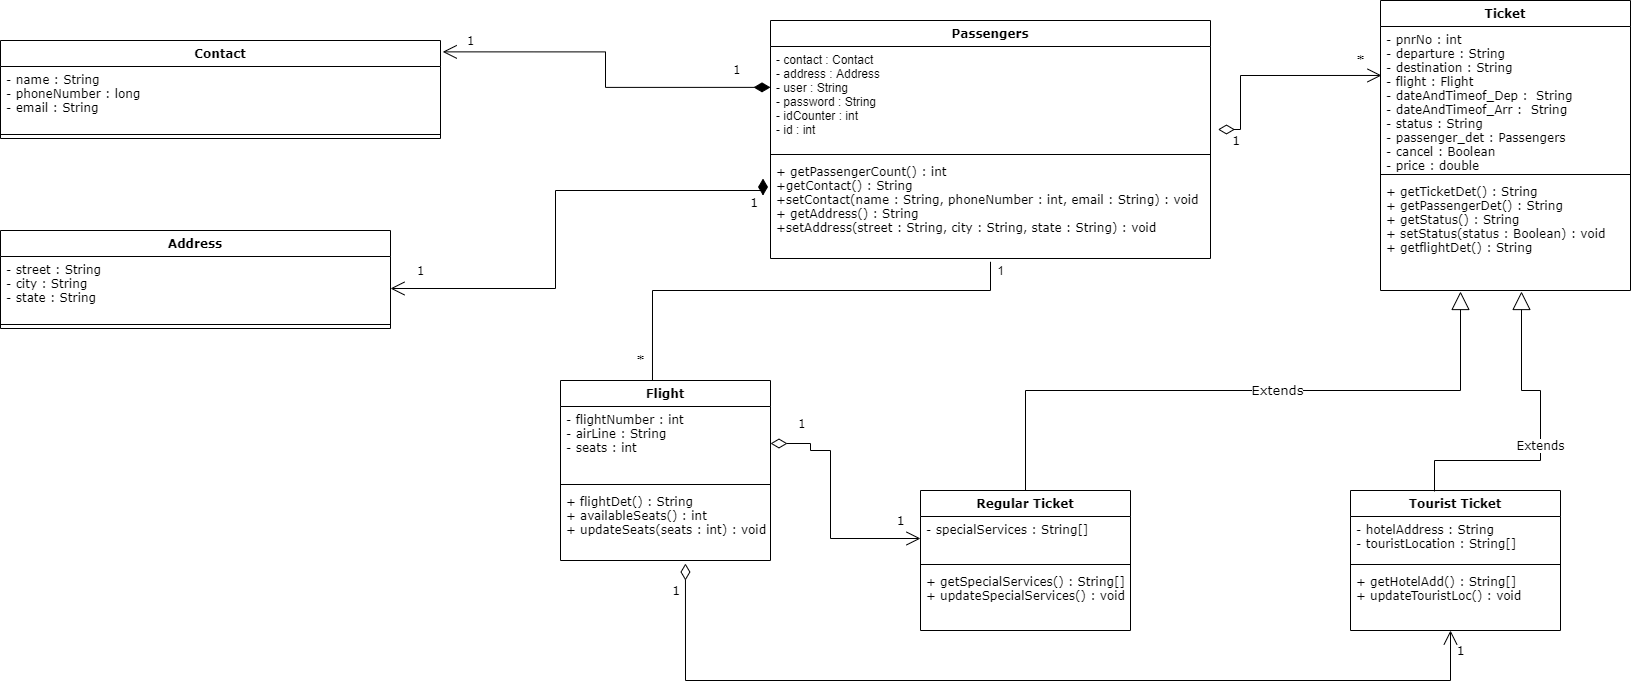

The diagram above was exported from draw.io. Its source (the exported page's mxGraphModel, read from the mxfile embedded in the PNG):
<mxGraphModel dx="2591" dy="786" grid="1" gridSize="10" guides="1" tooltips="1" connect="1" arrows="1" fold="1" page="1" pageScale="1" pageWidth="1169" pageHeight="827" background="none" math="0" shadow="0">
  <root>
    <mxCell id="WIyWlLk6GJQsqaUBKTNV-0" />
    <mxCell id="WIyWlLk6GJQsqaUBKTNV-1" parent="WIyWlLk6GJQsqaUBKTNV-0" />
    <mxCell id="3-xVJ8WteP_-UY9DitFL-0" value="Contact" style="swimlane;fontStyle=1;align=center;verticalAlign=top;childLayout=stackLayout;horizontal=1;startSize=26;horizontalStack=0;resizeParent=1;resizeParentMax=0;resizeLast=0;collapsible=1;marginBottom=0;fontFamily=Verdana;" parent="WIyWlLk6GJQsqaUBKTNV-1" vertex="1">
      <mxGeometry x="-700" y="150" width="440" height="98" as="geometry" />
    </mxCell>
    <mxCell id="3-xVJ8WteP_-UY9DitFL-1" value="- name : String&#10;- phoneNumber : long&#10;- email : String" style="text;strokeColor=none;fillColor=none;align=left;verticalAlign=top;spacingLeft=4;spacingRight=4;overflow=hidden;rotatable=0;points=[[0,0.5],[1,0.5]];portConstraint=eastwest;fontFamily=Verdana;" parent="3-xVJ8WteP_-UY9DitFL-0" vertex="1">
      <mxGeometry y="26" width="440" height="64" as="geometry" />
    </mxCell>
    <mxCell id="3-xVJ8WteP_-UY9DitFL-2" value="" style="line;strokeWidth=1;fillColor=none;align=left;verticalAlign=middle;spacingTop=-1;spacingLeft=3;spacingRight=3;rotatable=0;labelPosition=right;points=[];portConstraint=eastwest;" parent="3-xVJ8WteP_-UY9DitFL-0" vertex="1">
      <mxGeometry y="90" width="440" height="8" as="geometry" />
    </mxCell>
    <mxCell id="3-xVJ8WteP_-UY9DitFL-5" value="Address" style="swimlane;fontStyle=1;align=center;verticalAlign=top;childLayout=stackLayout;horizontal=1;startSize=26;horizontalStack=0;resizeParent=1;resizeParentMax=0;resizeLast=0;collapsible=1;marginBottom=0;fontFamily=Verdana;" parent="WIyWlLk6GJQsqaUBKTNV-1" vertex="1">
      <mxGeometry x="-700" y="340" width="390" height="98" as="geometry" />
    </mxCell>
    <mxCell id="3-xVJ8WteP_-UY9DitFL-6" value="- street : String&#10;- city : String&#10;- state : String" style="text;strokeColor=none;fillColor=none;align=left;verticalAlign=top;spacingLeft=4;spacingRight=4;overflow=hidden;rotatable=0;points=[[0,0.5],[1,0.5]];portConstraint=eastwest;fontFamily=Verdana;" parent="3-xVJ8WteP_-UY9DitFL-5" vertex="1">
      <mxGeometry y="26" width="390" height="64" as="geometry" />
    </mxCell>
    <mxCell id="3-xVJ8WteP_-UY9DitFL-7" value="" style="line;strokeWidth=1;fillColor=none;align=left;verticalAlign=middle;spacingTop=-1;spacingLeft=3;spacingRight=3;rotatable=0;labelPosition=right;points=[];portConstraint=eastwest;fontFamily=Verdana;" parent="3-xVJ8WteP_-UY9DitFL-5" vertex="1">
      <mxGeometry y="90" width="390" height="8" as="geometry" />
    </mxCell>
    <mxCell id="MVQhfNKU_ebHtH1nQyb3-4" value="&lt;font style=&quot;font-size: 12px&quot;&gt;1&lt;/font&gt;" style="endArrow=open;html=1;endSize=12;startArrow=diamondThin;startSize=14;startFill=1;edgeStyle=orthogonalEdgeStyle;align=left;verticalAlign=bottom;rounded=0;fontFamily=Verdana;entryX=1.005;entryY=0.116;entryDx=0;entryDy=0;entryPerimeter=0;exitX=0;exitY=0.393;exitDx=0;exitDy=0;strokeWidth=1;exitPerimeter=0;" parent="WIyWlLk6GJQsqaUBKTNV-1" source="fzz_3yNC-6b6Atrw8cG_-4" target="3-xVJ8WteP_-UY9DitFL-0" edge="1">
      <mxGeometry x="-0.7849" y="-8" relative="1" as="geometry">
        <mxPoint x="20" y="190.5" as="sourcePoint" />
        <mxPoint x="-180" y="185.5" as="targetPoint" />
        <mxPoint as="offset" />
      </mxGeometry>
    </mxCell>
    <mxCell id="MVQhfNKU_ebHtH1nQyb3-5" value="&lt;font style=&quot;font-size: 13px&quot;&gt;1&lt;/font&gt;" style="endArrow=open;html=1;endSize=12;startArrow=diamondThin;startSize=14;startFill=1;edgeStyle=orthogonalEdgeStyle;align=left;verticalAlign=bottom;rounded=0;fontFamily=Verdana;entryX=1;entryY=0.5;entryDx=0;entryDy=0;exitX=-0.017;exitY=0.2;exitDx=0;exitDy=0;exitPerimeter=0;" parent="WIyWlLk6GJQsqaUBKTNV-1" source="fzz_3yNC-6b6Atrw8cG_-6" target="3-xVJ8WteP_-UY9DitFL-6" edge="1">
      <mxGeometry x="-0.8868" y="22" relative="1" as="geometry">
        <mxPoint x="20" y="260" as="sourcePoint" />
        <mxPoint x="-30" y="400" as="targetPoint" />
        <mxPoint as="offset" />
        <Array as="points">
          <mxPoint x="63" y="300" />
          <mxPoint x="-145" y="300" />
          <mxPoint x="-145" y="398" />
        </Array>
      </mxGeometry>
    </mxCell>
    <mxCell id="MVQhfNKU_ebHtH1nQyb3-6" value="1" style="text;html=1;align=center;verticalAlign=middle;resizable=0;points=[];autosize=1;strokeColor=none;fillColor=none;fontSize=12;fontFamily=Verdana;" parent="WIyWlLk6GJQsqaUBKTNV-1" vertex="1">
      <mxGeometry x="-240" y="140" width="20" height="20" as="geometry" />
    </mxCell>
    <mxCell id="MVQhfNKU_ebHtH1nQyb3-7" value="1" style="text;html=1;align=center;verticalAlign=middle;resizable=0;points=[];autosize=1;strokeColor=none;fillColor=none;fontSize=12;fontFamily=Verdana;" parent="WIyWlLk6GJQsqaUBKTNV-1" vertex="1">
      <mxGeometry x="-290" y="370" width="20" height="20" as="geometry" />
    </mxCell>
    <mxCell id="dos0XJ2BzfZ9gWIM4tNk-0" value="Ticket" style="swimlane;fontStyle=1;align=center;verticalAlign=top;childLayout=stackLayout;horizontal=1;startSize=26;horizontalStack=0;resizeParent=1;resizeParentMax=0;resizeLast=0;collapsible=1;marginBottom=0;fontFamily=Verdana;" parent="WIyWlLk6GJQsqaUBKTNV-1" vertex="1">
      <mxGeometry x="680" y="110" width="250" height="290" as="geometry" />
    </mxCell>
    <mxCell id="dos0XJ2BzfZ9gWIM4tNk-1" value="- pnrNo : int&#10;- departure : String&#10;- destination : String&#10;- flight : Flight&#10;- dateAndTimeof_Dep :  String&#10;- dateAndTimeof_Arr :  String&#10;- status : String&#10;- passenger_det : Passengers&#10;- cancel : Boolean&#10;- price : double" style="text;strokeColor=none;fillColor=none;align=left;verticalAlign=top;spacingLeft=4;spacingRight=4;overflow=hidden;rotatable=0;points=[[0,0.5],[1,0.5]];portConstraint=eastwest;fontFamily=Verdana;" parent="dos0XJ2BzfZ9gWIM4tNk-0" vertex="1">
      <mxGeometry y="26" width="250" height="144" as="geometry" />
    </mxCell>
    <mxCell id="dos0XJ2BzfZ9gWIM4tNk-2" value="" style="line;strokeWidth=1;fillColor=none;align=left;verticalAlign=middle;spacingTop=-1;spacingLeft=3;spacingRight=3;rotatable=0;labelPosition=right;points=[];portConstraint=eastwest;" parent="dos0XJ2BzfZ9gWIM4tNk-0" vertex="1">
      <mxGeometry y="170" width="250" height="8" as="geometry" />
    </mxCell>
    <mxCell id="dos0XJ2BzfZ9gWIM4tNk-3" value="+ getTicketDet() : String&#10;+ getPassengerDet() : String&#10;+ getStatus() : String&#10;+ setStatus(status : Boolean) : void&#10;+ getflightDet() : String" style="text;strokeColor=none;fillColor=none;align=left;verticalAlign=top;spacingLeft=4;spacingRight=4;overflow=hidden;rotatable=0;points=[[0,0.5],[1,0.5]];portConstraint=eastwest;fontFamily=Verdana;" parent="dos0XJ2BzfZ9gWIM4tNk-0" vertex="1">
      <mxGeometry y="178" width="250" height="112" as="geometry" />
    </mxCell>
    <mxCell id="dos0XJ2BzfZ9gWIM4tNk-4" value="Regular Ticket" style="swimlane;fontStyle=1;align=center;verticalAlign=top;childLayout=stackLayout;horizontal=1;startSize=26;horizontalStack=0;resizeParent=1;resizeParentMax=0;resizeLast=0;collapsible=1;marginBottom=0;fontFamily=Verdana;" parent="WIyWlLk6GJQsqaUBKTNV-1" vertex="1">
      <mxGeometry x="220" y="600" width="210" height="140" as="geometry" />
    </mxCell>
    <mxCell id="dos0XJ2BzfZ9gWIM4tNk-5" value="- specialServices : String[]&#10;" style="text;strokeColor=none;fillColor=none;align=left;verticalAlign=top;spacingLeft=4;spacingRight=4;overflow=hidden;rotatable=0;points=[[0,0.5],[1,0.5]];portConstraint=eastwest;fontFamily=Verdana;" parent="dos0XJ2BzfZ9gWIM4tNk-4" vertex="1">
      <mxGeometry y="26" width="210" height="44" as="geometry" />
    </mxCell>
    <mxCell id="dos0XJ2BzfZ9gWIM4tNk-6" value="" style="line;strokeWidth=1;fillColor=none;align=left;verticalAlign=middle;spacingTop=-1;spacingLeft=3;spacingRight=3;rotatable=0;labelPosition=right;points=[];portConstraint=eastwest;fontFamily=Verdana;" parent="dos0XJ2BzfZ9gWIM4tNk-4" vertex="1">
      <mxGeometry y="70" width="210" height="8" as="geometry" />
    </mxCell>
    <mxCell id="dos0XJ2BzfZ9gWIM4tNk-7" value="+ getSpecialServices() : String[]&#10;+ updateSpecialServices() : void" style="text;strokeColor=none;fillColor=none;align=left;verticalAlign=top;spacingLeft=4;spacingRight=4;overflow=hidden;rotatable=0;points=[[0,0.5],[1,0.5]];portConstraint=eastwest;fontFamily=Verdana;" parent="dos0XJ2BzfZ9gWIM4tNk-4" vertex="1">
      <mxGeometry y="78" width="210" height="62" as="geometry" />
    </mxCell>
    <mxCell id="dos0XJ2BzfZ9gWIM4tNk-8" value="Tourist Ticket" style="swimlane;fontStyle=1;align=center;verticalAlign=top;childLayout=stackLayout;horizontal=1;startSize=26;horizontalStack=0;resizeParent=1;resizeParentMax=0;resizeLast=0;collapsible=1;marginBottom=0;fontFamily=Verdana;" parent="WIyWlLk6GJQsqaUBKTNV-1" vertex="1">
      <mxGeometry x="650" y="600" width="210" height="140" as="geometry" />
    </mxCell>
    <mxCell id="dos0XJ2BzfZ9gWIM4tNk-9" value="- hotelAddress : String&#10;- touristLocation : String[]" style="text;strokeColor=none;fillColor=none;align=left;verticalAlign=top;spacingLeft=4;spacingRight=4;overflow=hidden;rotatable=0;points=[[0,0.5],[1,0.5]];portConstraint=eastwest;fontFamily=Verdana;" parent="dos0XJ2BzfZ9gWIM4tNk-8" vertex="1">
      <mxGeometry y="26" width="210" height="44" as="geometry" />
    </mxCell>
    <mxCell id="dos0XJ2BzfZ9gWIM4tNk-10" value="" style="line;strokeWidth=1;fillColor=none;align=left;verticalAlign=middle;spacingTop=-1;spacingLeft=3;spacingRight=3;rotatable=0;labelPosition=right;points=[];portConstraint=eastwest;fontFamily=Verdana;" parent="dos0XJ2BzfZ9gWIM4tNk-8" vertex="1">
      <mxGeometry y="70" width="210" height="8" as="geometry" />
    </mxCell>
    <mxCell id="dos0XJ2BzfZ9gWIM4tNk-11" value="+ getHotelAdd() : String[]&#10;+ updateTouristLoc() : void" style="text;strokeColor=none;fillColor=none;align=left;verticalAlign=top;spacingLeft=4;spacingRight=4;overflow=hidden;rotatable=0;points=[[0,0.5],[1,0.5]];portConstraint=eastwest;fontFamily=Verdana;" parent="dos0XJ2BzfZ9gWIM4tNk-8" vertex="1">
      <mxGeometry y="78" width="210" height="62" as="geometry" />
    </mxCell>
    <mxCell id="dos0XJ2BzfZ9gWIM4tNk-14" value="Flight" style="swimlane;fontStyle=1;align=center;verticalAlign=top;childLayout=stackLayout;horizontal=1;startSize=26;horizontalStack=0;resizeParent=1;resizeParentMax=0;resizeLast=0;collapsible=1;marginBottom=0;fontFamily=Verdana;fontSize=12;" parent="WIyWlLk6GJQsqaUBKTNV-1" vertex="1">
      <mxGeometry x="-140" y="490" width="210" height="180" as="geometry" />
    </mxCell>
    <mxCell id="dos0XJ2BzfZ9gWIM4tNk-15" value="- flightNumber : int&#10;- airLine : String&#10;- seats : int" style="text;strokeColor=none;fillColor=none;align=left;verticalAlign=top;spacingLeft=4;spacingRight=4;overflow=hidden;rotatable=0;points=[[0,0.5],[1,0.5]];portConstraint=eastwest;fontFamily=Verdana;fontSize=12;" parent="dos0XJ2BzfZ9gWIM4tNk-14" vertex="1">
      <mxGeometry y="26" width="210" height="74" as="geometry" />
    </mxCell>
    <mxCell id="dos0XJ2BzfZ9gWIM4tNk-16" value="" style="line;strokeWidth=1;fillColor=none;align=left;verticalAlign=middle;spacingTop=-1;spacingLeft=3;spacingRight=3;rotatable=0;labelPosition=right;points=[];portConstraint=eastwest;fontFamily=Verdana;fontSize=12;" parent="dos0XJ2BzfZ9gWIM4tNk-14" vertex="1">
      <mxGeometry y="100" width="210" height="8" as="geometry" />
    </mxCell>
    <mxCell id="dos0XJ2BzfZ9gWIM4tNk-17" value="+ flightDet() : String&#10;+ availableSeats() : int&#10;+ updateSeats(seats : int) : void" style="text;strokeColor=none;fillColor=none;align=left;verticalAlign=top;spacingLeft=4;spacingRight=4;overflow=hidden;rotatable=0;points=[[0,0.5],[1,0.5]];portConstraint=eastwest;fontFamily=Verdana;fontSize=12;" parent="dos0XJ2BzfZ9gWIM4tNk-14" vertex="1">
      <mxGeometry y="108" width="210" height="72" as="geometry" />
    </mxCell>
    <mxCell id="fzz_3yNC-6b6Atrw8cG_-3" value="Passengers" style="swimlane;fontStyle=1;align=center;verticalAlign=top;childLayout=stackLayout;horizontal=1;startSize=26;horizontalStack=0;resizeParent=1;resizeParentMax=0;resizeLast=0;collapsible=1;marginBottom=0;fontFamily=Verdana;" parent="WIyWlLk6GJQsqaUBKTNV-1" vertex="1">
      <mxGeometry x="70" y="130" width="440" height="238" as="geometry" />
    </mxCell>
    <mxCell id="fzz_3yNC-6b6Atrw8cG_-4" value="- contact : Contact&#10;- address : Address&#10;- user : String&#10;- password : String&#10;- idCounter : int&#10;- id : int" style="text;strokeColor=none;fillColor=none;align=left;verticalAlign=top;spacingLeft=4;spacingRight=4;overflow=hidden;rotatable=0;points=[[0,0.5],[1,0.5]];portConstraint=eastwest;" parent="fzz_3yNC-6b6Atrw8cG_-3" vertex="1">
      <mxGeometry y="26" width="440" height="104" as="geometry" />
    </mxCell>
    <mxCell id="fzz_3yNC-6b6Atrw8cG_-5" value="" style="line;strokeWidth=1;fillColor=none;align=left;verticalAlign=middle;spacingTop=-1;spacingLeft=3;spacingRight=3;rotatable=0;labelPosition=right;points=[];portConstraint=eastwest;" parent="fzz_3yNC-6b6Atrw8cG_-3" vertex="1">
      <mxGeometry y="130" width="440" height="8" as="geometry" />
    </mxCell>
    <mxCell id="fzz_3yNC-6b6Atrw8cG_-6" value="+ getPassengerCount() : int&#10;+getContact() : String&#10;+setContact(name : String, phoneNumber : int, email : String) : void&#10;+ getAddress() : String&#10;+setAddress(street : String, city : String, state : String) : void" style="text;strokeColor=none;fillColor=none;align=left;verticalAlign=top;spacingLeft=4;spacingRight=4;overflow=hidden;rotatable=0;points=[[0,0.5],[1,0.5]];portConstraint=eastwest;fontFamily=Verdana;" parent="fzz_3yNC-6b6Atrw8cG_-3" vertex="1">
      <mxGeometry y="138" width="440" height="100" as="geometry" />
    </mxCell>
    <mxCell id="Mr-GV0Gc8nJGZS1BI0ZY-2" value="&lt;font style=&quot;font-size: 13px&quot;&gt;Extends&lt;/font&gt;" style="endArrow=block;endSize=16;endFill=0;html=1;rounded=0;fontFamily=Verdana;edgeStyle=orthogonalEdgeStyle;exitX=0.5;exitY=0;exitDx=0;exitDy=0;entryX=0.32;entryY=1.009;entryDx=0;entryDy=0;entryPerimeter=0;" parent="WIyWlLk6GJQsqaUBKTNV-1" source="dos0XJ2BzfZ9gWIM4tNk-4" target="dos0XJ2BzfZ9gWIM4tNk-3" edge="1">
      <mxGeometry x="0.1111" width="160" relative="1" as="geometry">
        <mxPoint x="330" y="560" as="sourcePoint" />
        <mxPoint x="490" y="550" as="targetPoint" />
        <mxPoint as="offset" />
      </mxGeometry>
    </mxCell>
    <mxCell id="Mr-GV0Gc8nJGZS1BI0ZY-3" value="&lt;font style=&quot;font-size: 12px&quot;&gt;Extends&lt;/font&gt;" style="endArrow=block;endSize=16;endFill=0;html=1;rounded=0;fontFamily=Verdana;edgeStyle=orthogonalEdgeStyle;exitX=0.4;exitY=0.007;exitDx=0;exitDy=0;exitPerimeter=0;entryX=0.564;entryY=1.009;entryDx=0;entryDy=0;entryPerimeter=0;" parent="WIyWlLk6GJQsqaUBKTNV-1" source="dos0XJ2BzfZ9gWIM4tNk-8" target="dos0XJ2BzfZ9gWIM4tNk-3" edge="1">
      <mxGeometry x="-0.0634" width="160" relative="1" as="geometry">
        <mxPoint x="670" y="558.99" as="sourcePoint" />
        <mxPoint x="590" y="450" as="targetPoint" />
        <mxPoint as="offset" />
        <Array as="points">
          <mxPoint x="734" y="570" />
          <mxPoint x="840" y="570" />
          <mxPoint x="840" y="500" />
          <mxPoint x="821" y="500" />
        </Array>
      </mxGeometry>
    </mxCell>
    <mxCell id="yXViY6NNpkq3aQuRa9x2-0" value="1" style="endArrow=open;html=1;endSize=12;startArrow=diamondThin;startSize=14;startFill=0;edgeStyle=orthogonalEdgeStyle;align=left;verticalAlign=bottom;rounded=0;entryX=0;entryY=0.5;entryDx=0;entryDy=0;fontFamily=Verdana;fontSize=12;exitX=1;exitY=0.5;exitDx=0;exitDy=0;" parent="WIyWlLk6GJQsqaUBKTNV-1" source="dos0XJ2BzfZ9gWIM4tNk-15" target="dos0XJ2BzfZ9gWIM4tNk-5" edge="1">
      <mxGeometry x="-0.7917" y="10" relative="1" as="geometry">
        <mxPoint x="110" y="540" as="sourcePoint" />
        <mxPoint x="180" y="560" as="targetPoint" />
        <Array as="points">
          <mxPoint x="110" y="553" />
          <mxPoint x="110" y="560" />
          <mxPoint x="130" y="560" />
          <mxPoint x="130" y="648" />
        </Array>
        <mxPoint as="offset" />
      </mxGeometry>
    </mxCell>
    <mxCell id="yXViY6NNpkq3aQuRa9x2-4" value="" style="endArrow=none;html=1;edgeStyle=orthogonalEdgeStyle;rounded=0;fontFamily=Verdana;fontSize=13;entryX=0.5;entryY=1.033;entryDx=0;entryDy=0;entryPerimeter=0;exitX=0.438;exitY=0;exitDx=0;exitDy=0;exitPerimeter=0;" parent="WIyWlLk6GJQsqaUBKTNV-1" source="dos0XJ2BzfZ9gWIM4tNk-14" target="fzz_3yNC-6b6Atrw8cG_-6" edge="1">
      <mxGeometry relative="1" as="geometry">
        <mxPoint x="-70" y="429" as="sourcePoint" />
        <mxPoint x="90" y="429" as="targetPoint" />
        <Array as="points">
          <mxPoint x="-48" y="400" />
          <mxPoint x="290" y="400" />
        </Array>
      </mxGeometry>
    </mxCell>
    <mxCell id="yXViY6NNpkq3aQuRa9x2-8" value="*" style="text;html=1;align=center;verticalAlign=middle;resizable=0;points=[];autosize=1;strokeColor=none;fillColor=none;fontSize=13;fontFamily=Verdana;" parent="WIyWlLk6GJQsqaUBKTNV-1" vertex="1">
      <mxGeometry x="-70" y="460" width="20" height="20" as="geometry" />
    </mxCell>
    <mxCell id="yXViY6NNpkq3aQuRa9x2-9" value="1" style="text;html=1;align=center;verticalAlign=middle;resizable=0;points=[];autosize=1;strokeColor=none;fillColor=none;fontSize=13;fontFamily=Verdana;" parent="WIyWlLk6GJQsqaUBKTNV-1" vertex="1">
      <mxGeometry x="190" y="620" width="20" height="20" as="geometry" />
    </mxCell>
    <mxCell id="yXViY6NNpkq3aQuRa9x2-19" value="&lt;font style=&quot;font-size: 13px&quot;&gt;1&lt;/font&gt;" style="endArrow=open;html=1;endSize=12;startArrow=diamondThin;startSize=14;startFill=0;edgeStyle=orthogonalEdgeStyle;align=left;verticalAlign=bottom;rounded=0;fontFamily=Verdana;fontSize=13;entryX=0.004;entryY=0.34;entryDx=0;entryDy=0;entryPerimeter=0;exitX=1.017;exitY=0.798;exitDx=0;exitDy=0;exitPerimeter=0;" parent="WIyWlLk6GJQsqaUBKTNV-1" source="fzz_3yNC-6b6Atrw8cG_-4" target="dos0XJ2BzfZ9gWIM4tNk-1" edge="1">
      <mxGeometry x="-0.8848" y="-21" relative="1" as="geometry">
        <mxPoint x="320" y="240" as="sourcePoint" />
        <mxPoint x="480" y="198" as="targetPoint" />
        <Array as="points">
          <mxPoint x="540" y="239" />
          <mxPoint x="540" y="185" />
        </Array>
        <mxPoint as="offset" />
      </mxGeometry>
    </mxCell>
    <mxCell id="yXViY6NNpkq3aQuRa9x2-20" value="*" style="text;html=1;align=center;verticalAlign=middle;resizable=0;points=[];autosize=1;strokeColor=none;fillColor=none;fontSize=13;fontFamily=Verdana;" parent="WIyWlLk6GJQsqaUBKTNV-1" vertex="1">
      <mxGeometry x="650" y="160" width="20" height="20" as="geometry" />
    </mxCell>
    <mxCell id="yXViY6NNpkq3aQuRa9x2-24" value="1" style="endArrow=open;html=1;endSize=12;startArrow=diamondThin;startSize=14;startFill=0;edgeStyle=orthogonalEdgeStyle;align=left;verticalAlign=bottom;rounded=0;fontFamily=Verdana;fontSize=13;exitX=0.595;exitY=1.042;exitDx=0;exitDy=0;exitPerimeter=0;" parent="WIyWlLk6GJQsqaUBKTNV-1" source="dos0XJ2BzfZ9gWIM4tNk-17" edge="1">
      <mxGeometry x="-0.9207" y="-15" relative="1" as="geometry">
        <mxPoint x="-10" y="780" as="sourcePoint" />
        <mxPoint x="750" y="740" as="targetPoint" />
        <Array as="points">
          <mxPoint x="-15" y="790" />
          <mxPoint x="750" y="790" />
        </Array>
        <mxPoint as="offset" />
      </mxGeometry>
    </mxCell>
    <mxCell id="yXViY6NNpkq3aQuRa9x2-25" value="1" style="text;html=1;align=center;verticalAlign=middle;resizable=0;points=[];autosize=1;strokeColor=none;fillColor=none;fontSize=13;fontFamily=Verdana;" parent="WIyWlLk6GJQsqaUBKTNV-1" vertex="1">
      <mxGeometry x="750" y="750" width="20" height="20" as="geometry" />
    </mxCell>
    <mxCell id="jSTV0H2Ht7RX9jQoY0Ba-2" value="1" style="text;html=1;align=center;verticalAlign=middle;resizable=0;points=[];autosize=1;strokeColor=none;fillColor=none;" vertex="1" parent="WIyWlLk6GJQsqaUBKTNV-1">
      <mxGeometry x="290" y="370" width="20" height="20" as="geometry" />
    </mxCell>
  </root>
</mxGraphModel>